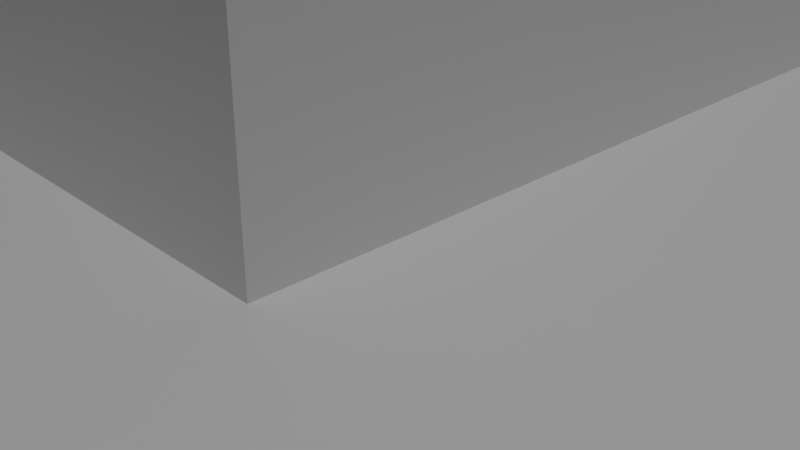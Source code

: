 # Source: 15-challange.blend  (saved by Blender 2.82.7; exported with 4.5.12 LTS)
import bpy
from mathutils import Matrix  # noqa: F401  (used for matrix-valued properties, if any)

bpy.ops.wm.read_factory_settings(use_empty=True)
scene = bpy.context.scene
scene.name = 'Scene'

# ---- collections
col_collection = bpy.data.collections.new('Collection'); scene.collection.children.link(col_collection)

# ---- materials (node trees are filled in below, after node groups)
mat_material = bpy.data.materials.new('Material')
mat_material.alpha_threshold = 0.0
mat_material.use_transparent_shadow = False
mat_material.roughness = 0.5
mat_material.line_color = (0.0, 0.0, 0.0, 1.0)

# ---- material node trees
mat_material.use_nodes = True; mat_material.node_tree.nodes.clear()
_N = mat_material.node_tree.nodes; _L = mat_material.node_tree.links
n0 = _N.new('ShaderNodeOutputMaterial'); n0.name = 'Material Output'; n0.location = (300, 300)
n1 = _N.new('ShaderNodeBsdfPrincipled'); n1.name = 'Principled BSDF'; n1.location = (10, 300)
n1.distribution = 'GGX'
n1.subsurface_method = 'BURLEY'
n1.inputs[3].default_value = 1.45
n1.inputs[27].default_value = (0.0, 0.0, 0.0, 1.0)
n1.inputs[28].default_value = 1.0
_L.new(n1.outputs[0], n0.inputs[0])
n0.is_active_output = True

# ---- world
world_world = bpy.data.worlds.new('World'); scene.world = world_world
world_world.use_nodes = True; world_world.node_tree.nodes.clear()
_N = world_world.node_tree.nodes; _L = world_world.node_tree.links
n0 = _N.new('ShaderNodeOutputWorld'); n0.name = 'World Output'; n0.location = (300, 300)
n1 = _N.new('ShaderNodeBackground'); n1.name = 'Background'; n1.location = (10, 300)
n1.inputs[0].default_value = (0.05088, 0.05088, 0.05088, 1.0)
_L.new(n1.outputs[0], n0.inputs[0])
n0.is_active_output = True
world_world.color = (0.05088, 0.05088, 0.05088)
world_world.use_sun_shadow = False
world_world.sun_shadow_jitter_overblur = 0.0

# ---- cameras
cam_camera = bpy.data.cameras.new('Camera')
cam_camera.clip_end = 100.0
cam_camera.ortho_scale = 7.314
cam_camera.dof.focus_distance = 0.0
cam_camera.dof.aperture_fstop = 128.0

# ---- lights
light_light = bpy.data.lights.new('Light', 'POINT')
light_light.transmission_factor = 0.0
light_light.cutoff_distance = 30.0
light_light.energy = 1000.0
light_light.shadow_buffer_clip_start = 1.001
light_light.shadow_soft_size = 0.1
light_light.shadow_maximum_resolution = 0.006
light_light.use_absolute_resolution = True

# ---- meshes
me_cube = bpy.data.meshes.new('Cube')
me_cube.from_pydata([(0.9, 0.9, 1.0), (1.0, 1.0, 0.0), (0.9, -0.9, 1.0), (1.0, -1.0, 0.0), (-0.9, 0.9, 1.0), (-1.0, 1.0, 0.0), (-0.9, -0.9, 1.0), (-1.0, -1.0, 0.0), (1.0, -1.0, 1.0), (-1.0, -1.0, 1.0), (1.0, 1.0, 1.0), (-1.0, 1.0, 1.0), (0.8, -0.8, 2.0), (-0.8, -0.8, 2.0), (0.8, 0.8, 2.0), (-0.8, 0.8, 2.0), (0.9, -0.9, 2.0), (-0.9, -0.9, 2.0), (0.9, 0.9, 2.0), (-0.9, 0.9, 2.0), (0.7, -0.7, 3.0), (-0.7, -0.7, 3.0), (0.7, 0.7, 3.0), (-0.7, 0.7, 3.0), (0.8, -0.8, 3.0), (-0.8, -0.8, 3.0), (0.8, 0.8, 3.0), (-0.8, 0.8, 3.0), (0.6, -0.6, 4.0), (-0.6, -0.6, 4.0), (0.6, 0.6, 4.0), (-0.6, 0.6, 4.0), (0.7, -0.7, 4.0), (-0.7, -0.7, 4.0), (0.7, 0.7, 4.0), (-0.7, 0.7, 4.0), (0.5, -0.5, 5.0), (-0.5, -0.5, 5.0), (0.5, 0.5, 5.0), (-0.5, 0.5, 5.0), (0.6, -0.6, 5.0), (-0.6, -0.6, 5.0), (0.6, 0.6, 5.0), (-0.6, 0.6, 5.0), (0.4, -0.4, 6.0), (-0.4, -0.4, 6.0), (0.4, 0.4, 6.0), (-0.4, 0.4, 6.0), (0.5, -0.5, 6.0), (-0.5, -0.5, 6.0), (0.5, 0.5, 6.0), (-0.5, 0.5, 6.0), (0.3, -0.3, 7.0), (-0.3, -0.3, 7.0), (0.3, 0.3, 7.0), (-0.3, 0.3, 7.0), (0.4, -0.4, 7.0), (-0.4, -0.4, 7.0), (0.4, 0.4, 7.0), (-0.4, 0.4, 7.0), (0.2, -0.2, 8.0), (-0.2, -0.2, 8.0), (0.2, 0.2, 8.0), (-0.2, 0.2, 8.0), (0.3, -0.3, 8.0), (-0.3, -0.3, 8.0), (0.3, 0.3, 8.0), (-0.3, 0.3, 8.0), (0.2, -0.2, 11.0), (-0.2, -0.2, 11.0), (0.2, 0.2, 11.0), (-0.2, 0.2, 11.0), (-1.0, 0.1, 0.0), (1.0, 0.1, 1.0), (-1.0, 0.1, 1.0), (-0.9, 0.1, 1.0), (0.9, 0.1, 2.0), (-0.9, 0.1, 2.0), (-0.8, 0.1, 2.0), (0.8, 0.1, 3.0), (-0.8, 0.1, 3.0), (0.7, 0.1, 3.0), (-0.7, 0.1, 3.0), (0.7, 0.1, 4.0), (-0.7, 0.1, 4.0), (-0.6, 0.1, 4.0), (0.6, 0.1, 5.0), (-0.6, 0.1, 5.0), (0.5, 0.1, 5.0), (-0.5, 0.1, 5.0), (0.5, 0.1, 6.0), (-0.5, 0.1, 6.0), (-0.4, 0.1, 6.0), (0.4, 0.1, 7.0), (-0.4, 0.1, 7.0), (-0.3, 0.1, 7.0), (0.3, 0.1, 8.0), (-0.3, 0.1, 8.0), (-0.2, 0.1, 8.0), (0.2, 0.1, 11.0), (-0.2, 0.1, 11.0), (-1.0, -0.1, 0.0), (1.0, -0.1, 1.0), (0.9, -0.1, 1.0), (0.9, -0.1, 2.0), (0.8, -0.1, 3.0), (0.7, -0.1, 4.0), (0.6, -0.1, 4.0), (0.6, -0.1, 5.0), (0.5, -0.1, 6.0), (0.4, -0.1, 7.0), (0.3, -0.1, 8.0), (0.2, -0.1, 8.0), (0.2, -0.1, 11.0), (-1.0, -0.1, 1.0), (1.0, -0.1, 0.0), (-0.9, -0.1, 1.0), (-0.9, -0.1, 2.0), (-0.8, -0.1, 2.0), (-0.8, -0.1, 3.0), (-0.7, -0.1, 3.0), (-0.7, -0.1, 4.0), (-0.6, -0.1, 4.0), (-0.6, -0.1, 5.0), (-0.5, -0.1, 5.0), (-0.5, -0.1, 6.0), (-0.4, -0.1, 6.0), (-0.4, -0.1, 7.0), (-0.3, -0.1, 7.0), (-0.3, -0.1, 8.0), (-0.2, -0.1, 8.0), (-0.2, -0.1, 11.0), (-0.2, -0.2, 9.5), (-0.2, 0.2, 9.5), (0.2, -0.2, 9.5), (0.2, 0.2, 9.5), (0.2, 0.1, 9.5), (-0.2, 0.1, 9.5), (0.2, -0.1, 9.5), (-0.2, -0.1, 9.5), (0.0, -0.2, 11.0), (0.2, -0.15, 11.0), (-0.2, 0.15, 11.0), (0.0, 0.2, 11.0), (0.2, 0.15, 11.0), (-0.2, 0.0, 11.0), (0.0, 0.1, 11.37), (0.2, 0.0, 11.0), (-0.2, -0.15, 11.0), (0.0, -0.1, 11.37), (0.08435, 0.1, 9.5), (0.0, 0.15, 11.0), (0.0, -0.15, 11.0), (-0.1, -0.2, 11.0), (0.2, -0.175, 11.0), (-0.2, 0.175, 11.0), (0.1, 0.2, 11.0), (0.2, 0.125, 11.0), (-0.2, 0.05, 11.0), (0.1, 0.1, 11.37), (0.2, -0.05, 11.0), (-0.2, -0.125, 11.0), (0.1, -0.1, 11.37), (0.1, -0.2, 11.0), (0.2, -0.125, 11.0), (-0.2, 0.125, 11.0), (-0.1, 0.2, 11.0), (0.2, 0.175, 11.0), (-0.2, -0.05, 11.0), (-0.1, 0.1, 11.37), (0.2, 0.05, 11.0), (-0.2, -0.175, 11.0), (-0.1, -0.1, 11.37), (0.0, -0.05, 11.37), (0.0, 0.05, 11.37), (0.1, 0.0, 11.37), (-0.1, 0.0, 11.37), (0.0, 0.125, 11.0), (-0.05, 0.0, 11.37), (0.1, 0.15, 11.0), (-0.1, 0.15, 11.0), (0.08435, -0.1, 8.0), (0.0, -0.125, 11.0), (0.1, -0.15, 11.0), (-0.1, -0.15, 11.0), (-0.1, -0.125, 11.0), (0.1, -0.125, 11.0), (0.1, -0.175, 11.0), (-0.1, 0.175, 11.0), (0.1, 0.175, 11.0), (0.1, 0.125, 11.0), (-0.1, 0.05, 11.37), (0.1, 0.05, 11.37), (0.1, -0.05, 11.37), (-0.1, -0.05, 11.37), (-0.1, 0.125, 11.0), (-0.1, -0.175, 11.0), (0.1, -0.2, 11.25), (0.0, -0.2, 11.25), (-0.1, 0.2, 11.25), (0.0, 0.2, 11.25), (0.0, 0.175, 11.25), (0.0, 0.15, 11.25), (-0.1, 0.15, 11.25), (0.0, -0.175, 11.25), (-0.1, -0.15, 11.25), (0.0, -0.15, 11.25), (-0.1, -0.2, 11.25), (0.1, 0.2, 11.25), (0.1, 0.15, 11.25), (0.1, -0.15, 11.25), (0.1, -0.175, 11.25), (-0.1, 0.175, 11.25), (0.1, 0.175, 11.25), (-0.1, -0.175, 11.25), (0.08435, 0.1, 8.0), (0.05, 0.0, 11.37), (-0.1, 0.025, 11.37), (-0.05, 0.05, 11.37), (0.1, 0.025, 11.37), (0.05, 0.05, 11.37), (0.1, -0.025, 11.37), (0.05, -0.05, 11.37), (-0.1, -0.025, 11.37), (-0.05, -0.05, 11.37), (-0.05, -0.025, 11.37), (0.05, -0.025, 11.37), (-0.05, 0.025, 11.37), (0.05, 0.025, 11.37), (0.0, 0.025, 11.01), (0.0, 0.0, 11.01), (-0.05, 0.0, 11.01), (0.0, -0.025, 11.01), (0.0, -0.05, 11.01), (-0.05, 0.05, 11.01), (0.0, 0.05, 11.01), (-0.05, -0.05, 11.01), (0.05, 0.0, 11.01), (0.05, 0.05, 11.01), (0.05, -0.05, 11.01), (-0.05, -0.025, 11.01), (0.05, -0.025, 11.01), (-0.05, 0.025, 11.01), (0.05, 0.025, 11.01), (0.08435, -0.1, 9.5), (0.08435, 0.0, 8.0), (0.08435, 0.1, 8.75), (0.08435, -0.1, 8.75), (0.08435, 0.0, 9.5), (0.08435, -0.05, 8.0), (0.08435, 0.1, 9.125), (0.08435, -0.1, 9.125), (0.08435, -0.05, 9.5), (0.08435, 0.05, 8.0), (0.08435, 0.1, 8.375), (0.08435, -0.1, 8.375), (0.08435, 0.05, 9.5), (0.08435, 0.0, 9.125), (0.08435, -0.05, 8.75), (0.08435, 0.05, 8.75), (0.08435, 0.05, 8.375), (0.08435, -0.05, 8.375), (0.08435, -0.05, 9.125), (0.08435, 0.05, 9.125), (0.003295, 0.05, 8.0), (0.003295, 0.0, 8.0), (0.003295, 0.0, 8.375), (0.003295, 0.0, 8.75), (0.003295, 0.05, 8.75), (0.003295, -0.05, 8.0), (0.003295, 0.0, 9.125), (0.003295, -0.05, 8.75), (0.003295, 0.05, 8.375), (0.003295, -0.05, 8.375), (0.003295, -0.05, 9.125), (0.003295, 0.05, 9.125), (0.6523, -0.885, 9.423), (1.0, 0.1, 0.0), (0.2, 0.1, 8.0), (0.3, 0.1, 7.0), (0.4, 0.1, 6.0), (0.6, 0.1, 4.0), (0.8, 0.1, 2.0), (0.9, 0.1, 1.0), (0.8, -0.1, 2.0), (0.7, -0.1, 3.0), (0.5, -0.1, 5.0), (0.4, -0.1, 6.0), (0.3, -0.1, 7.0), (-1.0, -0.03333, 1.0), (-1.0, 0.03333, 1.0), (-0.9, -0.03333, 1.0), (-0.9, 0.03333, 1.0), (-0.9, -0.03333, 2.0), (-0.9, 0.03333, 2.0), (-0.8, -0.03333, 2.0), (-0.8, 0.03333, 2.0), (-0.8, -0.03333, 3.0), (-0.8, 0.03333, 3.0), (-0.7, -0.03333, 3.0), (-0.7, 0.03333, 3.0), (-0.7, -0.03333, 4.0), (-0.7, 0.03333, 4.0), (-0.6, -0.03333, 4.0), (-0.6, 0.03333, 4.0), (-0.6, -0.03333, 5.0), (-0.6, 0.03333, 5.0), (-0.5, -0.03333, 5.0), (-0.5, 0.03333, 5.0), (-0.5, -0.03333, 6.0), (-0.5, 0.03333, 6.0), (-0.4, -0.03333, 6.0), (-0.4, 0.03333, 6.0), (-0.4, -0.03333, 7.0), (-0.4, 0.03333, 7.0), (-0.3, -0.03333, 7.0), (-0.3, 0.03333, 7.0), (-0.3, -0.03333, 8.0), (-0.3, 0.03333, 8.0), (-0.2, -0.03333, 8.0), (-0.2, 0.03333, 8.0), (-1.0, 0.03333, 0.0), (-1.0, -0.03333, 0.0), (-0.2, -0.03333, 9.5), (-0.2, 0.03333, 9.5), (0.8, 0.0768, 2.0), (0.8, -0.0768, 2.0), (0.4, 0.0768, 6.0), (0.4, -0.0768, 6.0), (0.3, 0.0768, 7.0), (0.3, -0.0768, 7.0), (1.0, -0.0768, 0.0), (1.0, 0.0768, 0.0), (0.2408, 0.0768, 8.0), (0.2408, -0.0768, 8.0), (0.9, 0.0768, 1.0), (0.9, -0.0768, 1.0), (0.7, 0.0768, 3.0), (0.7, -0.0768, 3.0), (0.6, 0.0768, 4.0), (0.6, -0.0768, 4.0), (0.5, 0.0768, 5.0), (0.5, -0.0768, 5.0), (0.95, 0.1, 1.5), (1.05, 0.1, 0.5), (0.85, -0.0768, 2.5), (0.85, -0.1, 2.5), (0.45, -0.0768, 6.5), (0.45, -0.1, 6.5), (0.35, -0.0768, 7.5), (0.35, -0.1, 7.5), (1.05, 0.0768, 0.5), (0.25, -0.0768, 8.5), (0.25, -0.1, 8.5), (0.35, 0.1, 7.5), (0.25, 0.1, 8.5), (0.45, 0.1, 6.5), (0.55, 0.1, 5.5), (0.65, 0.1, 4.5), (0.75, 0.1, 3.5), (0.85, 0.1, 2.5), (0.95, -0.0768, 1.5), (0.95, -0.1, 1.5), (0.75, -0.0768, 3.5), (0.75, -0.1, 3.5), (0.65, -0.0768, 4.5), (0.65, -0.1, 4.5), (0.55, -0.0768, 5.5), (0.55, -0.1, 5.5), (1.05, -0.1, 0.5), (0.85, 0.0768, 2.5), (0.45, 0.0768, 6.5), (0.35, 0.0768, 7.5), (1.05, -0.0768, 0.5), (0.25, 0.0768, 8.5), (0.95, 0.0768, 1.5), (0.75, 0.0768, 3.5), (0.65, 0.0768, 4.5), (0.55, 0.0768, 5.5), (0.08331, -0.0768, 8.002), (0.08331, -0.1, 8.002), (0.08331, 0.1, 8.002), (0.08435, 0.1, 8.375), (0.08331, 0.0768, 8.002), (0.08435, -0.0768, 8.375), (0.08435, -0.1, 8.375), (0.08435, 0.0768, 8.375), (1.05, 0.0768, 0.0), (1.05, 0.1, 0.0), (1.1, 0.0768, 1.592e-05), (1.05, -0.1, 0.0), (1.05, -0.0768, 0.0), (1.1, 0.1, 1.592e-05), (1.1, -0.1, 1.592e-05), (1.1, -0.0768, 1.592e-05), (1.0, -0.0768, 1.49e-08), (1.0, -0.0768, 0.4), (1.0, 0.0768, 1.49e-08), (1.0, 0.0768, 0.4), (1.04, -0.0768, 1.49e-08), (1.04, -0.0768, 0.4), (1.04, 0.0768, 1.49e-08), (1.04, 0.0768, 0.4), (0.9604, -0.0768, 0.4), (0.9604, -0.0768, 0.8), (0.9604, 0.0768, 0.4), (0.9604, 0.0768, 0.8), (1.0, -0.0768, 0.4), (1.0, -0.0768, 0.8), (1.0, 0.0768, 0.4), (1.0, 0.0768, 0.8), (0.9204, -0.0768, 0.8), (0.9204, -0.0768, 1.2), (0.9204, 0.0768, 0.8), (0.9204, 0.0768, 1.2), (0.9604, -0.0768, 0.8), (0.9604, -0.0768, 1.2), (0.9604, 0.0768, 0.8), (0.9604, 0.0768, 1.2), (0.8804, -0.0768, 1.2), (0.8804, -0.0768, 1.6), (0.8804, 0.0768, 1.2), (0.8804, 0.0768, 1.6), (0.9204, -0.0768, 1.2), (0.9204, -0.0768, 1.6), (0.9204, 0.0768, 1.2), (0.9204, 0.0768, 1.6), (0.8404, -0.0768, 1.6), (0.8404, -0.0768, 2.0), (0.8404, 0.0768, 1.6), (0.8404, 0.0768, 2.0), (0.8804, -0.0768, 1.6), (0.8804, -0.0768, 2.0), (0.8804, 0.0768, 1.6), (0.8804, 0.0768, 2.0), (0.8004, -0.0768, 2.0), (0.8004, -0.0768, 2.4), (0.8004, 0.0768, 2.0), (0.8004, 0.0768, 2.4), (0.8404, -0.0768, 2.0), (0.8404, -0.0768, 2.4), (0.8404, 0.0768, 2.0), (0.8404, 0.0768, 2.4), (0.7604, -0.0768, 2.4), (0.7604, -0.0768, 2.8), (0.7604, 0.0768, 2.4), (0.7604, 0.0768, 2.8), (0.8004, -0.0768, 2.4), (0.8004, -0.0768, 2.8), (0.8004, 0.0768, 2.4), (0.8004, 0.0768, 2.8), (0.7204, -0.0768, 2.8), (0.7204, -0.0768, 3.2), (0.7204, 0.0768, 2.8), (0.7204, 0.0768, 3.2), (0.7604, -0.0768, 2.8), (0.7604, -0.0768, 3.2), (0.7604, 0.0768, 2.8), (0.7604, 0.0768, 3.2), (0.6804, -0.0768, 3.2), (0.6804, -0.0768, 3.6), (0.6804, 0.0768, 3.2), (0.6804, 0.0768, 3.6), (0.7204, -0.0768, 3.2), (0.7204, -0.0768, 3.6), (0.7204, 0.0768, 3.2), (0.7204, 0.0768, 3.6), (0.6404, -0.0768, 3.6), (0.6404, -0.0768, 4.0), (0.6404, 0.0768, 3.6), (0.6404, 0.0768, 4.0), (0.6804, -0.0768, 3.6), (0.6804, -0.0768, 4.0), (0.6804, 0.0768, 3.6), (0.6804, 0.0768, 4.0), (0.6004, -0.0768, 4.0), (0.6004, -0.0768, 4.4), (0.6004, 0.0768, 4.0), (0.6004, 0.0768, 4.4), (0.6404, -0.0768, 4.0), (0.6404, -0.0768, 4.4), (0.6404, 0.0768, 4.0), (0.6404, 0.0768, 4.4), (0.5604, -0.0768, 4.4), (0.5604, -0.0768, 4.8), (0.5604, 0.0768, 4.4), (0.5604, 0.0768, 4.8), (0.6004, -0.0768, 4.4), (0.6004, -0.0768, 4.8), (0.6004, 0.0768, 4.4), (0.6004, 0.0768, 4.8), (0.5204, -0.0768, 4.8), (0.5204, -0.0768, 5.2), (0.5204, 0.0768, 4.8), (0.5204, 0.0768, 5.2), (0.5604, -0.0768, 4.8), (0.5604, -0.0768, 5.2), (0.5604, 0.0768, 4.8), (0.5604, 0.0768, 5.2), (0.4804, -0.0768, 5.2), (0.4804, -0.0768, 5.6), (0.4804, 0.0768, 5.2), (0.4804, 0.0768, 5.6), (0.5204, -0.0768, 5.2), (0.5204, -0.0768, 5.6), (0.5204, 0.0768, 5.2), (0.5204, 0.0768, 5.6), (0.4404, -0.0768, 5.6), (0.4404, -0.0768, 6.0), (0.4404, 0.0768, 5.6), (0.4404, 0.0768, 6.0), (0.4804, -0.0768, 5.6), (0.4804, -0.0768, 6.0), (0.4804, 0.0768, 5.6), (0.4804, 0.0768, 6.0), (0.4004, -0.0768, 6.0), (0.4004, -0.0768, 6.4), (0.4004, 0.0768, 6.0), (0.4004, 0.0768, 6.4), (0.4404, -0.0768, 6.0), (0.4404, -0.0768, 6.4), (0.4404, 0.0768, 6.0), (0.4404, 0.0768, 6.4), (0.3604, -0.0768, 6.4), (0.3604, -0.0768, 6.8), (0.3604, 0.0768, 6.4), (0.3604, 0.0768, 6.8), (0.4004, -0.0768, 6.4), (0.4004, -0.0768, 6.8), (0.4004, 0.0768, 6.4), (0.4004, 0.0768, 6.8), (0.3204, -0.0768, 6.8), (0.3204, -0.0768, 7.2), (0.3204, 0.0768, 6.8), (0.3204, 0.0768, 7.2), (0.3604, -0.0768, 6.8), (0.3604, -0.0768, 7.2), (0.3604, 0.0768, 6.8), (0.3604, 0.0768, 7.2), (0.2804, -0.0768, 7.2), (0.2804, -0.0768, 7.6), (0.2804, 0.0768, 7.2), (0.2804, 0.0768, 7.6), (0.3204, -0.0768, 7.2), (0.3204, -0.0768, 7.6), (0.3204, 0.0768, 7.2), (0.3204, 0.0768, 7.6), (0.2404, -0.0768, 7.6), (0.2404, -0.0768, 8.0), (0.2404, 0.0768, 7.6), (0.2404, 0.0768, 8.0), (0.2804, -0.0768, 7.6), (0.2804, -0.0768, 8.0), (0.2804, 0.0768, 7.6), (0.2804, 0.0768, 8.0)], [], [(116, 6, 17, 117), (3, 8, 9, 7), (72, 74, 11, 5), (101, 115, 3, 7), (115, 102, 8, 3), (5, 11, 10, 1), (2, 6, 9, 8), (103, 2, 8, 102), (75, 4, 11, 74), (4, 0, 10, 11), (14, 15, 27, 26), (6, 2, 16, 17), (0, 4, 19, 18), (283, 0, 18, 76), (12, 13, 17, 16), (284, 12, 16, 104), (78, 15, 19, 77), (15, 14, 18, 19), (22, 23, 35, 34), (282, 14, 26, 79), (118, 13, 25, 119), (13, 12, 24, 25), (20, 21, 25, 24), (285, 20, 24, 105), (82, 23, 27, 80), (23, 22, 26, 27), (122, 29, 41, 123), (81, 22, 34, 83), (120, 21, 33, 121), (21, 20, 32, 33), (28, 29, 33, 32), (107, 28, 32, 106), (85, 31, 35, 84), (31, 30, 34, 35), (124, 37, 49, 125), (29, 28, 40, 41), (30, 31, 43, 42), (281, 30, 42, 86), (36, 37, 41, 40), (286, 36, 40, 108), (89, 39, 43, 87), (39, 38, 42, 43), (46, 47, 59, 58), (37, 36, 48, 49), (38, 39, 51, 50), (88, 38, 50, 90), (44, 45, 49, 48), (287, 44, 48, 109), (92, 47, 51, 91), (47, 46, 50, 51), (53, 52, 64, 65), (280, 46, 58, 93), (126, 45, 57, 127), (45, 44, 56, 57), (52, 53, 57, 56), (288, 52, 56, 110), (95, 55, 59, 94), (55, 54, 58, 59), (139, 132, 69, 171, 148, 161, 131), (54, 55, 67, 66), (279, 54, 66, 96), (128, 53, 65, 129), (60, 61, 65, 64), (112, 60, 64, 111), (98, 63, 67, 97), (63, 62, 66, 67), (196, 171, 69, 153), (132, 134, 68, 163, 140, 153, 69), (135, 133, 71, 166, 143, 156, 70), (136, 135, 70, 167, 144, 157, 99), (138, 136, 99, 170, 147, 160, 113), (195, 165, 100, 169), (320, 98, 97, 318), (62, 278, 96, 66), (55, 95, 97, 67), (104, 103, 284), (133, 137, 100, 165, 142, 155, 71), (316, 95, 94, 314), (54, 279, 93, 58), (47, 92, 94, 59), (312, 92, 91, 310), (46, 280, 90, 50), (111, 288, 112), (308, 89, 87, 306), (38, 88, 86, 42), (277, 73, 283), (39, 89, 91, 51), (304, 85, 84, 302), (30, 281, 83, 34), (23, 82, 84, 35), (279, 96, 278), (31, 85, 87, 43), (300, 82, 80, 298), (22, 81, 79, 26), (15, 78, 80, 27), (296, 78, 77, 294), (14, 282, 76, 18), (292, 75, 74, 290), (0, 283, 73, 10), (1, 10, 73, 277), (5, 1, 277, 72), (321, 290, 74, 72), (4, 75, 77, 19), (7, 9, 114, 101), (6, 116, 114, 9), (2, 103, 104, 16), (13, 118, 117, 17), (12, 284, 105, 24), (21, 120, 119, 25), (20, 285, 106, 32), (29, 122, 121, 33), (28, 107, 108, 40), (37, 124, 123, 41), (36, 286, 109, 48), (45, 126, 125, 49), (44, 287, 110, 56), (53, 128, 127, 57), (52, 288, 111, 64), (61, 130, 129, 65), (134, 138, 113, 164, 141, 154, 68), (194, 168, 131, 172), (110, 287, 288), (315, 128, 129, 317), (137, 324, 323, 139, 131, 168, 145, 158, 100), (311, 126, 127, 313), (281, 86, 88), (283, 76, 282), (307, 124, 125, 309), (299, 120, 121, 301), (303, 122, 123, 305), (295, 118, 119, 297), (109, 286, 287), (322, 331, 115, 101), (291, 116, 117, 293), (319, 130, 139, 323), (60, 112, 138, 134), (63, 98, 137, 133), (138, 112, 181, 255, 247, 251, 244), (278, 62, 135, 136), (62, 63, 133, 135), (61, 60, 134, 132), (130, 61, 132, 139), (193, 222, 173, 149, 162), (216, 228, 243, 237), (191, 158, 145, 176, 217), (190, 177, 146, 159), (151, 179, 209, 202), (188, 155, 142, 180), (179, 189, 213, 209), (186, 182, 152, 183), (185, 161, 148, 184), (182, 185, 184, 152), (149, 172, 185, 182), (172, 131, 161, 185), (164, 186, 183, 141), (113, 162, 186, 164), (162, 149, 182, 186), (154, 187, 163, 68), (141, 183, 187, 154), (143, 166, 199, 200), (163, 187, 211, 197), (156, 143, 200, 208), (166, 71, 155, 188), (167, 189, 179, 144), (70, 156, 189, 167), (184, 196, 214, 205), (157, 190, 159, 99), (144, 179, 190, 157), (179, 151, 177, 190), (227, 217, 176, 178), (146, 169, 191, 218, 174), (169, 100, 158, 191), (170, 192, 219, 175, 147), (99, 159, 192, 170), (159, 146, 174, 220, 192), (160, 193, 162, 113), (147, 175, 221, 193, 160), (226, 216, 237, 241), (173, 224, 194, 172, 149), (225, 223, 194, 224), (176, 145, 168, 194, 223), (177, 195, 169, 146), (151, 180, 195, 177), (180, 142, 165, 195), (180, 151, 202, 203), (196, 153, 207, 214), (184, 148, 171, 196), (213, 201, 202, 209), (211, 204, 198, 197), (210, 206, 204, 211), (201, 212, 203, 202), (200, 199, 212, 201), (208, 200, 201, 213), (204, 214, 207, 198), (206, 205, 214, 204), (187, 183, 210, 211), (189, 156, 208, 213), (152, 184, 205, 206), (188, 180, 203, 212), (153, 140, 198, 207), (140, 163, 197, 198), (183, 152, 206, 210), (166, 188, 212, 199), (227, 178, 231, 242), (178, 225, 240, 231), (178, 176, 223, 225), (221, 226, 222, 193), (175, 216, 226, 221), (222, 226, 241, 239), (224, 173, 233, 236), (173, 222, 239, 233), (218, 191, 217, 227), (219, 228, 216, 175), (192, 220, 228, 219), (225, 224, 236, 240), (243, 229, 230, 237), (241, 232, 233, 239), (232, 240, 236, 233), (230, 231, 240, 232), (237, 230, 232, 241), (229, 242, 231, 230), (235, 234, 242, 229), (238, 235, 229, 243), (220, 174, 235, 238), (174, 218, 234, 235), (218, 227, 242, 234), (228, 220, 238, 243), (263, 250, 150, 256), (278, 136, 150, 250, 246, 254, 215), (136, 138, 244, 252, 248, 256, 150), (112, 334, 333, 278, 215, 253, 245, 249, 181), (262, 257, 248, 252), (253, 260, 272, 264), (260, 254, 246, 259), (257, 262, 274, 270), (258, 261, 273, 271), (253, 215, 254, 260), (255, 261, 258, 247), (181, 249, 261, 255), (245, 253, 264, 265), (251, 262, 252, 244), (247, 258, 262, 251), (263, 257, 270, 275), (257, 263, 256, 248), (260, 259, 268, 272), (259, 246, 250, 263), (273, 266, 267, 271), (266, 272, 268, 267), (265, 264, 272, 266), (269, 265, 266, 273), (271, 267, 270, 274), (267, 268, 275, 270), (249, 245, 265, 269), (261, 249, 269, 273), (262, 258, 271, 274), (259, 263, 275, 268), (281, 88, 357, 358), (288, 287, 348, 350), (342, 328, 347, 367), (88, 280, 356, 357), (287, 286, 368, 348), (341, 339, 377, 378), (280, 279, 354, 356), (286, 107, 366, 368), (81, 83, 281), (105, 284, 285), (280, 93, 279), (106, 285, 107), (102, 115, 103), (282, 79, 81), (108, 107, 286), (88, 90, 280), (340, 342, 367, 365), (332, 335, 336, 331), (279, 278, 355, 354), (336, 335, 325, 326), (107, 285, 364, 366), (326, 325, 337, 338), (339, 337, 376, 377), (338, 337, 339, 340), (331, 373, 394, 391), (340, 339, 341, 342), (285, 284, 346, 364), (342, 341, 327, 328), (338, 340, 365, 363), (328, 327, 329, 330), (277, 283, 343, 344), (330, 329, 333, 334), (98, 320, 324, 137), (320, 319, 323, 324), (75, 292, 294, 77), (292, 291, 293, 294), (72, 277, 332, 321), (321, 332, 331, 322), (78, 296, 298, 80), (296, 295, 297, 298), (85, 304, 306, 87), (304, 303, 305, 306), (82, 300, 302, 84), (300, 299, 301, 302), (89, 308, 310, 91), (308, 307, 309, 310), (92, 312, 314, 94), (312, 311, 313, 314), (95, 316, 318, 97), (316, 315, 317, 318), (101, 114, 289, 322), (322, 289, 290, 321), (116, 291, 289, 114), (291, 292, 290, 289), (118, 295, 293, 117), (295, 296, 294, 293), (120, 299, 297, 119), (299, 300, 298, 297), (122, 303, 301, 121), (303, 304, 302, 301), (124, 307, 305, 123), (307, 308, 306, 305), (126, 311, 309, 125), (311, 312, 310, 309), (128, 315, 313, 127), (315, 316, 314, 313), (130, 319, 317, 129), (319, 320, 318, 317), (372, 354, 355, 374), (371, 356, 354, 372), (378, 357, 356, 371), (377, 358, 357, 378), (376, 359, 358, 377), (370, 360, 359, 376), (375, 343, 360, 370), (373, 361, 362, 369), (344, 343, 375, 351), (362, 361, 345, 346), (346, 345, 363, 364), (364, 363, 365, 366), (366, 365, 367, 368), (368, 367, 347, 348), (348, 347, 349, 350), (350, 349, 352, 353), (327, 341, 378, 371), (112, 288, 350, 353), (81, 281, 358, 359), (328, 330, 349, 347), (103, 115, 369, 362), (282, 81, 359, 360), (278, 333, 383, 381), (329, 327, 371, 372), (335, 332, 351, 375), (283, 282, 360, 343), (330, 334, 352, 349), (331, 336, 361, 373), (344, 351, 389, 392), (333, 329, 372, 374), (336, 326, 345, 361), (325, 335, 375, 370), (334, 112, 380, 379), (326, 338, 363, 345), (337, 325, 370, 376), (284, 103, 362, 346), (379, 380, 385, 384), (381, 383, 386, 382), (352, 334, 379, 384), (374, 355, 382, 386), (353, 352, 384, 385), (333, 374, 386, 383), (112, 353, 385, 380), (355, 278, 381, 382), (387, 388, 392, 389), (390, 391, 394, 393), (115, 331, 391, 390), (351, 332, 387, 389), (332, 277, 388, 387), (277, 344, 392, 388), (369, 115, 390, 393), (373, 369, 393, 394), (395, 396, 398, 397), (397, 398, 402, 401), (401, 402, 400, 399), (399, 400, 396, 395), (397, 401, 399, 395), (402, 398, 396, 400), (403, 404, 406, 405), (405, 406, 410, 409), (409, 410, 408, 407), (407, 408, 404, 403), (405, 409, 407, 403), (410, 406, 404, 408), (411, 412, 414, 413), (413, 414, 418, 417), (417, 418, 416, 415), (415, 416, 412, 411), (413, 417, 415, 411), (418, 414, 412, 416), (419, 420, 422, 421), (421, 422, 426, 425), (425, 426, 424, 423), (423, 424, 420, 419), (421, 425, 423, 419), (426, 422, 420, 424), (427, 428, 430, 429), (429, 430, 434, 433), (433, 434, 432, 431), (431, 432, 428, 427), (429, 433, 431, 427), (434, 430, 428, 432), (435, 436, 438, 437), (437, 438, 442, 441), (441, 442, 440, 439), (439, 440, 436, 435), (437, 441, 439, 435), (442, 438, 436, 440), (443, 444, 446, 445), (445, 446, 450, 449), (449, 450, 448, 447), (447, 448, 444, 443), (445, 449, 447, 443), (450, 446, 444, 448), (451, 452, 454, 453), (453, 454, 458, 457), (457, 458, 456, 455), (455, 456, 452, 451), (453, 457, 455, 451), (458, 454, 452, 456), (459, 460, 462, 461), (461, 462, 466, 465), (465, 466, 464, 463), (463, 464, 460, 459), (461, 465, 463, 459), (466, 462, 460, 464), (467, 468, 470, 469), (469, 470, 474, 473), (473, 474, 472, 471), (471, 472, 468, 467), (469, 473, 471, 467), (474, 470, 468, 472), (475, 476, 478, 477), (477, 478, 482, 481), (481, 482, 480, 479), (479, 480, 476, 475), (477, 481, 479, 475), (482, 478, 476, 480), (483, 484, 486, 485), (485, 486, 490, 489), (489, 490, 488, 487), (487, 488, 484, 483), (485, 489, 487, 483), (490, 486, 484, 488), (491, 492, 494, 493), (493, 494, 498, 497), (497, 498, 496, 495), (495, 496, 492, 491), (493, 497, 495, 491), (498, 494, 492, 496), (499, 500, 502, 501), (501, 502, 506, 505), (505, 506, 504, 503), (503, 504, 500, 499), (501, 505, 503, 499), (506, 502, 500, 504), (507, 508, 510, 509), (509, 510, 514, 513), (513, 514, 512, 511), (511, 512, 508, 507), (509, 513, 511, 507), (514, 510, 508, 512), (515, 516, 518, 517), (517, 518, 522, 521), (521, 522, 520, 519), (519, 520, 516, 515), (517, 521, 519, 515), (522, 518, 516, 520), (523, 524, 526, 525), (525, 526, 530, 529), (529, 530, 528, 527), (527, 528, 524, 523), (525, 529, 527, 523), (530, 526, 524, 528), (531, 532, 534, 533), (533, 534, 538, 537), (537, 538, 536, 535), (535, 536, 532, 531), (533, 537, 535, 531), (538, 534, 532, 536), (539, 540, 542, 541), (541, 542, 546, 545), (545, 546, 544, 543), (543, 544, 540, 539), (541, 545, 543, 539), (546, 542, 540, 544), (547, 548, 550, 549), (549, 550, 554, 553), (553, 554, 552, 551), (551, 552, 548, 547), (549, 553, 551, 547), (554, 550, 548, 552)])
_uv = me_cube.uv_layers.new(name='UVMap')
_uv.uv.foreach_set('vector', [0.6125, 0.125, 0.6125, 0.2375, 0.6125, 0.2375, 0.6125, 0.125, 0.5, 0.25, 0.625, 0.25, 0.625, 0.5, 0.5, 0.5, 0.5, 0.625, 0.625, 0.625, 0.625, 0.75, 0.5, 0.75, 0.375, 0.875, 0.625, 0.875, 0.625, 1.0, 0.375, 1.0, 0.25, 0.625, 0.375, 0.625, 0.375, 0.75, 0.25, 0.75, 0.75, 0.5, 0.875, 0.5, 0.875, 0.75, 0.75, 0.75, 0.3875, 0.2375, 0.6125, 0.2375, 0.625, 0.25, 0.375, 0.25, 0.3875, 0.125, 0.3875, 0.2375, 0.375, 0.25, 0.375, 0.125, 0.6125, 0.125, 0.6125, 0.0125, 0.625, 0.0, 0.625, 0.125, 0.6125, 0.0125, 0.3875, 0.0125, 0.375, 0.0, 0.625, 0.0, 0.4, 0.025, 0.6, 0.025, 0.6, 0.025, 0.4, 0.025, 0.6125, 0.2375, 0.3875, 0.2375, 0.3875, 0.2375, 0.6125, 0.2375, 0.3875, 0.0125, 0.6125, 0.0125, 0.6125, 0.0125, 0.3875, 0.0125, 0.3875, 0.125, 0.3875, 0.0125, 0.3875, 0.0125, 0.3875, 0.125, 0.4, 0.225, 0.6, 0.225, 0.6125, 0.2375, 0.3875, 0.2375, 0.4, 0.125, 0.4, 0.225, 0.3875, 0.2375, 0.3875, 0.125, 0.6, 0.125, 0.6, 0.025, 0.6125, 0.0125, 0.6125, 0.125, 0.6, 0.025, 0.4, 0.025, 0.3875, 0.0125, 0.6125, 0.0125, 0.4125, 0.0375, 0.5875, 0.0375, 0.5875, 0.0375, 0.4125, 0.0375, 0.4, 0.125, 0.4, 0.025, 0.4, 0.025, 0.4, 0.125, 0.6, 0.125, 0.6, 0.225, 0.6, 0.225, 0.6, 0.125, 0.6, 0.225, 0.4, 0.225, 0.4, 0.225, 0.6, 0.225, 0.4125, 0.2125, 0.5875, 0.2125, 0.6, 0.225, 0.4, 0.225, 0.4125, 0.125, 0.4125, 0.2125, 0.4, 0.225, 0.4, 0.125, 0.5875, 0.125, 0.5875, 0.0375, 0.6, 0.025, 0.6, 0.125, 0.5875, 0.0375, 0.4125, 0.0375, 0.4, 0.025, 0.6, 0.025, 0.575, 0.125, 0.575, 0.2, 0.575, 0.2, 0.575, 0.125, 0.4125, 0.125, 0.4125, 0.0375, 0.4125, 0.0375, 0.4125, 0.125, 0.5875, 0.125, 0.5875, 0.2125, 0.5875, 0.2125, 0.5875, 0.125, 0.5875, 0.2125, 0.4125, 0.2125, 0.4125, 0.2125, 0.5875, 0.2125, 0.425, 0.2, 0.575, 0.2, 0.5875, 0.2125, 0.4125, 0.2125, 0.425, 0.125, 0.425, 0.2, 0.4125, 0.2125, 0.4125, 0.125, 0.575, 0.125, 0.575, 0.05, 0.5875, 0.0375, 0.5875, 0.125, 0.575, 0.05, 0.425, 0.05, 0.4125, 0.0375, 0.5875, 0.0375, 0.5625, 0.125, 0.5625, 0.1875, 0.5625, 0.1875, 0.5625, 0.125, 0.575, 0.2, 0.425, 0.2, 0.425, 0.2, 0.575, 0.2, 0.425, 0.05, 0.575, 0.05, 0.575, 0.05, 0.425, 0.05, 0.425, 0.125, 0.425, 0.05, 0.425, 0.05, 0.425, 0.125, 0.4375, 0.1875, 0.5625, 0.1875, 0.575, 0.2, 0.425, 0.2, 0.4375, 0.125, 0.4375, 0.1875, 0.425, 0.2, 0.425, 0.125, 0.5625, 0.125, 0.5625, 0.0625, 0.575, 0.05, 0.575, 0.125, 0.5625, 0.0625, 0.4375, 0.0625, 0.425, 0.05, 0.575, 0.05, 0.45, 0.075, 0.55, 0.075, 0.55, 0.075, 0.45, 0.075, 0.5625, 0.1875, 0.4375, 0.1875, 0.4375, 0.1875, 0.5625, 0.1875, 0.4375, 0.0625, 0.5625, 0.0625, 0.5625, 0.0625, 0.4375, 0.0625, 0.4375, 0.125, 0.4375, 0.0625, 0.4375, 0.0625, 0.4375, 0.125, 0.45, 0.175, 0.55, 0.175, 0.5625, 0.1875, 0.4375, 0.1875, 0.45, 0.125, 0.45, 0.175, 0.4375, 0.1875, 0.4375, 0.125, 0.55, 0.125, 0.55, 0.075, 0.5625, 0.0625, 0.5625, 0.125, 0.55, 0.075, 0.45, 0.075, 0.4375, 0.0625, 0.5625, 0.0625, 0.5375, 0.1625, 0.4625, 0.1625, 0.4625, 0.1625, 0.5375, 0.1625, 0.45, 0.125, 0.45, 0.075, 0.45, 0.075, 0.45, 0.125, 0.55, 0.125, 0.55, 0.175, 0.55, 0.175, 0.55, 0.125, 0.55, 0.175, 0.45, 0.175, 0.45, 0.175, 0.55, 0.175, 0.4625, 0.1625, 0.5375, 0.1625, 0.55, 0.175, 0.45, 0.175, 0.4625, 0.125, 0.4625, 0.1625, 0.45, 0.175, 0.45, 0.125, 0.5375, 0.125, 0.5375, 0.0875, 0.55, 0.075, 0.55, 0.125, 0.5375, 0.0875, 0.4625, 0.0875, 0.45, 0.075, 0.55, 0.075, 0.525, 0.125, 0.525, 0.15, 0.525, 0.15, 0.525, 0.1437, 0.525, 0.1375, 0.525, 0.1312, 0.525, 0.125, 0.4625, 0.0875, 0.5375, 0.0875, 0.5375, 0.0875, 0.4625, 0.0875, 0.4625, 0.125, 0.4625, 0.0875, 0.4625, 0.0875, 0.4625, 0.125, 0.5375, 0.125, 0.5375, 0.1625, 0.5375, 0.1625, 0.5375, 0.125, 0.475, 0.15, 0.525, 0.15, 0.5375, 0.1625, 0.4625, 0.1625, 0.475, 0.125, 0.475, 0.15, 0.4625, 0.1625, 0.4625, 0.125, 0.525, 0.125, 0.525, 0.1, 0.5375, 0.0875, 0.5375, 0.125, 0.525, 0.1, 0.475, 0.1, 0.4625, 0.0875, 0.5375, 0.0875, 0.5125, 0.1437, 0.525, 0.1437, 0.525, 0.15, 0.5125, 0.15, 0.525, 0.15, 0.475, 0.15, 0.475, 0.15, 0.4875, 0.15, 0.5, 0.15, 0.5125, 0.15, 0.525, 0.15, 0.475, 0.1, 0.525, 0.1, 0.525, 0.1, 0.5125, 0.1, 0.5, 0.1, 0.4875, 0.1, 0.475, 0.1, 0.475, 0.125, 0.475, 0.1, 0.475, 0.1, 0.475, 0.1063, 0.475, 0.1125, 0.475, 0.1188, 0.475, 0.125, 0.475, 0.125, 0.475, 0.125, 0.475, 0.125, 0.475, 0.125, 0.475, 0.125, 0.475, 0.125, 0.475, 0.125, 0.5125, 0.1188, 0.525, 0.1188, 0.525, 0.125, 0.5125, 0.125, 0.525, 0.125, 0.525, 0.125, 0.5375, 0.125, 0.5375, 0.125, 0.475, 0.1, 0.475, 0.125, 0.4625, 0.125, 0.4625, 0.0875, 0.5375, 0.0875, 0.5375, 0.125, 0.5375, 0.125, 0.5375, 0.0875, 0.3875, 0.125, 0.3875, 0.125, 0.3875, 0.125, 0.525, 0.1, 0.525, 0.125, 0.525, 0.125, 0.525, 0.1188, 0.525, 0.1125, 0.525, 0.1063, 0.525, 0.1, 0.5375, 0.125, 0.5375, 0.125, 0.55, 0.125, 0.55, 0.125, 0.4625, 0.0875, 0.4625, 0.125, 0.45, 0.125, 0.45, 0.075, 0.55, 0.075, 0.55, 0.125, 0.55, 0.125, 0.55, 0.075, 0.55, 0.125, 0.55, 0.125, 0.5625, 0.125, 0.5625, 0.125, 0.45, 0.075, 0.45, 0.125, 0.4375, 0.125, 0.4375, 0.0625, 0.4625, 0.125, 0.4625, 0.125, 0.4625, 0.125, 0.5625, 0.125, 0.5625, 0.125, 0.575, 0.125, 0.575, 0.125, 0.4375, 0.0625, 0.4375, 0.125, 0.425, 0.125, 0.425, 0.05, 0.25, 0.625, 0.375, 0.625, 0.375, 0.625, 0.5625, 0.0625, 0.5625, 0.125, 0.5625, 0.125, 0.5625, 0.0625, 0.575, 0.125, 0.575, 0.125, 0.5875, 0.125, 0.5875, 0.125, 0.425, 0.05, 0.425, 0.125, 0.4125, 0.125, 0.4125, 0.0375, 0.5875, 0.0375, 0.5875, 0.125, 0.5875, 0.125, 0.5875, 0.0375, 0.4625, 0.125, 0.4625, 0.125, 0.4625, 0.125, 0.575, 0.05, 0.575, 0.125, 0.575, 0.125, 0.575, 0.05, 0.5875, 0.125, 0.5875, 0.125, 0.6, 0.125, 0.6, 0.125, 0.4125, 0.0375, 0.4125, 0.125, 0.4, 0.125, 0.4, 0.025, 0.6, 0.025, 0.6, 0.125, 0.6, 0.125, 0.6, 0.025, 0.6, 0.125, 0.6, 0.125, 0.6125, 0.125, 0.6125, 0.125, 0.4, 0.025, 0.4, 0.125, 0.3875, 0.125, 0.3875, 0.0125, 0.6125, 0.125, 0.6125, 0.125, 0.625, 0.125, 0.625, 0.125, 0.3875, 0.0125, 0.3875, 0.125, 0.375, 0.125, 0.375, 0.0, 0.25, 0.5, 0.375, 0.5, 0.375, 0.625, 0.25, 0.625, 0.5, 0.75, 0.75, 0.75, 0.625, 0.875, 0.375, 0.875, 0.5, 0.625, 0.625, 0.625, 0.625, 0.625, 0.5, 0.625, 0.6125, 0.0125, 0.6125, 0.125, 0.6125, 0.125, 0.6125, 0.0125, 0.5, 0.5, 0.625, 0.5, 0.625, 0.625, 0.5, 0.625, 0.6125, 0.2375, 0.6125, 0.125, 0.625, 0.125, 0.625, 0.25, 0.3875, 0.2375, 0.3875, 0.125, 0.3875, 0.125, 0.3875, 0.2375, 0.6, 0.225, 0.6, 0.125, 0.6125, 0.125, 0.6125, 0.2375, 0.4, 0.225, 0.4, 0.125, 0.4, 0.125, 0.4, 0.225, 0.5875, 0.2125, 0.5875, 0.125, 0.6, 0.125, 0.6, 0.225, 0.4125, 0.2125, 0.4125, 0.125, 0.4125, 0.125, 0.4125, 0.2125, 0.575, 0.2, 0.575, 0.125, 0.5875, 0.125, 0.5875, 0.2125, 0.425, 0.2, 0.425, 0.125, 0.425, 0.125, 0.425, 0.2, 0.5625, 0.1875, 0.5625, 0.125, 0.575, 0.125, 0.575, 0.2, 0.4375, 0.1875, 0.4375, 0.125, 0.4375, 0.125, 0.4375, 0.1875, 0.55, 0.175, 0.55, 0.125, 0.5625, 0.125, 0.5625, 0.1875, 0.45, 0.175, 0.45, 0.125, 0.45, 0.125, 0.45, 0.175, 0.5375, 0.1625, 0.5375, 0.125, 0.55, 0.125, 0.55, 0.175, 0.4625, 0.1625, 0.4625, 0.125, 0.4625, 0.125, 0.4625, 0.1625, 0.525, 0.15, 0.525, 0.125, 0.5375, 0.125, 0.5375, 0.1625, 0.475, 0.15, 0.475, 0.125, 0.475, 0.125, 0.475, 0.1312, 0.475, 0.1375, 0.475, 0.1437, 0.475, 0.15, 0.5125, 0.125, 0.525, 0.125, 0.525, 0.125, 0.5125, 0.125, 0.45, 0.125, 0.45, 0.125, 0.45, 0.125, 0.5375, 0.125, 0.5375, 0.125, 0.5375, 0.125, 0.5375, 0.125, 0.525, 0.125, 0.525, 0.125, 0.525, 0.125, 0.525, 0.125, 0.525, 0.125, 0.525, 0.125, 0.525, 0.125, 0.525, 0.125, 0.525, 0.125, 0.55, 0.125, 0.55, 0.125, 0.55, 0.125, 0.55, 0.125, 0.425, 0.125, 0.425, 0.125, 0.425, 0.125, 0.3875, 0.125, 0.3875, 0.125, 0.3875, 0.125, 0.5625, 0.125, 0.5625, 0.125, 0.5625, 0.125, 0.5625, 0.125, 0.5875, 0.125, 0.5875, 0.125, 0.5875, 0.125, 0.5875, 0.125, 0.575, 0.125, 0.575, 0.125, 0.575, 0.125, 0.575, 0.125, 0.6, 0.125, 0.6, 0.125, 0.6, 0.125, 0.6, 0.125, 0.4375, 0.125, 0.4375, 0.125, 0.4375, 0.125, 0.375, 0.875, 0.625, 0.875, 0.625, 0.875, 0.375, 0.875, 0.6125, 0.125, 0.6125, 0.125, 0.6125, 0.125, 0.6125, 0.125, 0.525, 0.125, 0.525, 0.125, 0.525, 0.125, 0.525, 0.125, 0.475, 0.15, 0.475, 0.125, 0.475, 0.125, 0.475, 0.15, 0.525, 0.1, 0.525, 0.125, 0.525, 0.125, 0.525, 0.1, 0.475, 0.125, 0.475, 0.125, 0.475, 0.125, 0.475, 0.125, 0.475, 0.125, 0.475, 0.125, 0.475, 0.125, 0.475, 0.125, 0.475, 0.1, 0.475, 0.1, 0.475, 0.125, 0.475, 0.1, 0.525, 0.1, 0.525, 0.1, 0.475, 0.1, 0.525, 0.15, 0.475, 0.15, 0.475, 0.15, 0.525, 0.15, 0.525, 0.125, 0.525, 0.15, 0.525, 0.15, 0.525, 0.125, 0.4875, 0.125, 0.4937, 0.125, 0.5, 0.125, 0.5, 0.125, 0.4875, 0.125, 0.4937, 0.125, 0.4937, 0.125, 0.4937, 0.125, 0.4937, 0.125, 0.5125, 0.125, 0.525, 0.125, 0.525, 0.125, 0.5125, 0.125, 0.5125, 0.125, 0.4875, 0.1188, 0.5, 0.1188, 0.5, 0.125, 0.4875, 0.125, 0.5, 0.1125, 0.4875, 0.1125, 0.4875, 0.1125, 0.5, 0.1125, 0.5125, 0.1063, 0.525, 0.1063, 0.525, 0.1125, 0.5125, 0.1125, 0.4875, 0.1125, 0.4875, 0.1063, 0.4875, 0.1063, 0.4875, 0.1125, 0.4875, 0.1312, 0.5, 0.1312, 0.5, 0.1375, 0.4875, 0.1375, 0.5125, 0.1312, 0.525, 0.1312, 0.525, 0.1375, 0.5125, 0.1375, 0.5, 0.1312, 0.5125, 0.1312, 0.5125, 0.1375, 0.5, 0.1375, 0.5, 0.125, 0.5125, 0.125, 0.5125, 0.1312, 0.5, 0.1312, 0.5125, 0.125, 0.525, 0.125, 0.525, 0.1312, 0.5125, 0.1312, 0.475, 0.1312, 0.4875, 0.1312, 0.4875, 0.1375, 0.475, 0.1375, 0.475, 0.125, 0.4875, 0.125, 0.4875, 0.1312, 0.475, 0.1312, 0.4875, 0.125, 0.5, 0.125, 0.5, 0.1312, 0.4875, 0.1312, 0.475, 0.1437, 0.4875, 0.1437, 0.4875, 0.15, 0.475, 0.15, 0.475, 0.1375, 0.4875, 0.1375, 0.4875, 0.1437, 0.475, 0.1437, 0.5, 0.1, 0.5125, 0.1, 0.5125, 0.1, 0.5, 0.1, 0.4875, 0.15, 0.4875, 0.1437, 0.4875, 0.1437, 0.4875, 0.15, 0.4875, 0.1, 0.5, 0.1, 0.5, 0.1, 0.4875, 0.1, 0.5125, 0.1, 0.525, 0.1, 0.525, 0.1063, 0.5125, 0.1063, 0.475, 0.1063, 0.4875, 0.1063, 0.4875, 0.1125, 0.475, 0.1125, 0.475, 0.1, 0.4875, 0.1, 0.4875, 0.1063, 0.475, 0.1063, 0.5125, 0.1375, 0.5125, 0.1437, 0.5125, 0.1437, 0.5125, 0.1375, 0.475, 0.1188, 0.4875, 0.1188, 0.4875, 0.125, 0.475, 0.125, 0.475, 0.1125, 0.4875, 0.1125, 0.4875, 0.1188, 0.475, 0.1188, 0.4875, 0.1125, 0.5, 0.1125, 0.5, 0.1188, 0.4875, 0.1188, 0.5063, 0.125, 0.5125, 0.125, 0.5125, 0.125, 0.5063, 0.125, 0.5, 0.125, 0.5125, 0.125, 0.5125, 0.125, 0.5063, 0.125, 0.5, 0.125, 0.5125, 0.125, 0.525, 0.125, 0.525, 0.125, 0.5125, 0.125, 0.475, 0.125, 0.4875, 0.125, 0.4875, 0.125, 0.4875, 0.125, 0.475, 0.125, 0.475, 0.125, 0.4875, 0.125, 0.4875, 0.125, 0.475, 0.125, 0.4875, 0.125, 0.5, 0.125, 0.5, 0.125, 0.4937, 0.125, 0.4875, 0.125, 0.475, 0.125, 0.4875, 0.125, 0.4875, 0.125, 0.475, 0.125, 0.475, 0.125, 0.4875, 0.125, 0.4875, 0.125, 0.4875, 0.125, 0.475, 0.125, 0.4937, 0.125, 0.4937, 0.125, 0.4937, 0.125, 0.4937, 0.125, 0.5, 0.125, 0.5063, 0.125, 0.5125, 0.125, 0.5125, 0.125, 0.5, 0.125, 0.5063, 0.125, 0.5125, 0.125, 0.5125, 0.125, 0.5063, 0.125, 0.5125, 0.125, 0.525, 0.125, 0.525, 0.125, 0.5125, 0.125, 0.5125, 0.125, 0.5, 0.1188, 0.5125, 0.1188, 0.5125, 0.125, 0.5, 0.125, 0.5, 0.1125, 0.5125, 0.1125, 0.5125, 0.1188, 0.5, 0.1188, 0.5125, 0.1125, 0.525, 0.1125, 0.525, 0.1188, 0.5125, 0.1188, 0.5125, 0.1125, 0.5, 0.1125, 0.5, 0.1125, 0.5125, 0.1125, 0.5125, 0.1437, 0.5125, 0.15, 0.5125, 0.15, 0.5125, 0.1437, 0.5125, 0.1375, 0.525, 0.1375, 0.525, 0.1437, 0.5125, 0.1437, 0.4875, 0.1063, 0.5, 0.1063, 0.5, 0.1125, 0.4875, 0.1125, 0.4875, 0.1437, 0.5, 0.1437, 0.5, 0.15, 0.4875, 0.15, 0.4875, 0.1375, 0.5, 0.1375, 0.5, 0.1437, 0.4875, 0.1437, 0.5, 0.1063, 0.5125, 0.1063, 0.5125, 0.1125, 0.5, 0.1125, 0.5, 0.1, 0.5125, 0.1, 0.5125, 0.1063, 0.5, 0.1063, 0.4875, 0.1, 0.5, 0.1, 0.5, 0.1063, 0.4875, 0.1063, 0.5, 0.1437, 0.5125, 0.1437, 0.5125, 0.15, 0.5, 0.15, 0.5, 0.1375, 0.5125, 0.1375, 0.5125, 0.1437, 0.5, 0.1437, 0.4875, 0.1437, 0.4875, 0.1375, 0.4875, 0.1375, 0.4875, 0.1437, 0.4875, 0.1063, 0.4875, 0.1, 0.4875, 0.1, 0.4875, 0.1063, 0.5, 0.1375, 0.5125, 0.1375, 0.5125, 0.1375, 0.5, 0.1375, 0.5125, 0.1063, 0.5125, 0.1125, 0.5125, 0.1125, 0.5125, 0.1063, 0.5125, 0.15, 0.5, 0.15, 0.5, 0.15, 0.5125, 0.15, 0.5, 0.15, 0.4875, 0.15, 0.4875, 0.15, 0.5, 0.15, 0.4875, 0.1375, 0.5, 0.1375, 0.5, 0.1375, 0.4875, 0.1375, 0.5125, 0.1, 0.5125, 0.1063, 0.5125, 0.1063, 0.5125, 0.1, 0.5063, 0.125, 0.5063, 0.125, 0.5063, 0.125, 0.5063, 0.125, 0.5063, 0.125, 0.5063, 0.125, 0.5063, 0.125, 0.5063, 0.125, 0.5063, 0.125, 0.5125, 0.125, 0.5125, 0.125, 0.5063, 0.125, 0.4875, 0.125, 0.4937, 0.125, 0.4937, 0.125, 0.4875, 0.125, 0.4875, 0.125, 0.4937, 0.125, 0.4937, 0.125, 0.4875, 0.125, 0.4937, 0.125, 0.4937, 0.125, 0.4937, 0.125, 0.4937, 0.125, 0.5063, 0.125, 0.5, 0.125, 0.5, 0.125, 0.5063, 0.125, 0.5, 0.125, 0.4937, 0.125, 0.4937, 0.125, 0.5, 0.125, 0.5063, 0.125, 0.5125, 0.125, 0.5125, 0.125, 0.5063, 0.125, 0.4875, 0.125, 0.4937, 0.125, 0.4937, 0.125, 0.4875, 0.125, 0.4875, 0.125, 0.4937, 0.125, 0.4937, 0.125, 0.4875, 0.125, 0.5063, 0.125, 0.5063, 0.125, 0.5063, 0.125, 0.5063, 0.125, 0.4937, 0.125, 0.5, 0.125, 0.5, 0.125, 0.4937, 0.125, 0.4937, 0.125, 0.5, 0.125, 0.5, 0.125, 0.4937, 0.125, 0.5, 0.125, 0.5063, 0.125, 0.5063, 0.125, 0.5, 0.125, 0.5, 0.125, 0.5063, 0.125, 0.5063, 0.125, 0.5, 0.125, 0.4937, 0.125, 0.5, 0.125, 0.5, 0.125, 0.4937, 0.125, 0.5, 0.125, 0.5063, 0.125, 0.5063, 0.125, 0.5, 0.125, 0.5, 0.125, 0.5063, 0.125, 0.5063, 0.125, 0.5, 0.125, 0.4937, 0.125, 0.5, 0.125, 0.5, 0.125, 0.4937, 0.125, 0.4937, 0.125, 0.5, 0.125, 0.5, 0.125, 0.4937, 0.125, 0.5, 0.125, 0.5063, 0.125, 0.5063, 0.125, 0.5, 0.125, 0.5063, 0.125, 0.5063, 0.125, 0.5063, 0.125, 0.5063, 0.125, 0.4937, 0.125, 0.4937, 0.125, 0.4937, 0.125, 0.4937, 0.125, 0.475, 0.125, 0.475, 0.125, 0.475, 0.125, 0.475, 0.125, 0.475, 0.125, 0.475, 0.125, 0.475, 0.125, 0.475, 0.125, 0.475, 0.125, 0.475, 0.125, 0.475, 0.125, 0.475, 0.125, 0.475, 0.125, 0.475, 0.125, 0.475, 0.125, 0.475, 0.125, 0.475, 0.125, 0.475, 0.125, 0.475, 0.125, 0.475, 0.125, 0.475, 0.125, 0.475, 0.125, 0.475, 0.125, 0.475, 0.125, 0.475, 0.125, 0.475, 0.125, 0.475, 0.125, 0.475, 0.125, 0.475, 0.125, 0.475, 0.125, 0.475, 0.125, 0.475, 0.125, 0.475, 0.125, 0.475, 0.125, 0.475, 0.125, 0.475, 0.125, 0.475, 0.125, 0.475, 0.125, 0.475, 0.125, 0.475, 0.125, 0.475, 0.125, 0.475, 0.125, 0.475, 0.125, 0.475, 0.125, 0.475, 0.125, 0.475, 0.125, 0.475, 0.125, 0.475, 0.125, 0.475, 0.125, 0.475, 0.125, 0.475, 0.125, 0.475, 0.125, 0.475, 0.125, 0.475, 0.125, 0.475, 0.125, 0.475, 0.125, 0.475, 0.125, 0.475, 0.125, 0.475, 0.125, 0.475, 0.125, 0.475, 0.125, 0.475, 0.125, 0.475, 0.125, 0.475, 0.125, 0.475, 0.125, 0.475, 0.125, 0.475, 0.125, 0.475, 0.125, 0.475, 0.125, 0.475, 0.125, 0.475, 0.125, 0.475, 0.125, 0.475, 0.125, 0.475, 0.125, 0.475, 0.125, 0.475, 0.125, 0.475, 0.125, 0.475, 0.125, 0.475, 0.125, 0.475, 0.125, 0.475, 0.125, 0.475, 0.125, 0.475, 0.125, 0.475, 0.125, 0.475, 0.125, 0.475, 0.125, 0.475, 0.125, 0.475, 0.125, 0.475, 0.125, 0.475, 0.125, 0.475, 0.125, 0.475, 0.125, 0.475, 0.125, 0.475, 0.125, 0.475, 0.125, 0.475, 0.125, 0.475, 0.125, 0.475, 0.125, 0.475, 0.125, 0.475, 0.125, 0.475, 0.125, 0.475, 0.125, 0.475, 0.125, 0.475, 0.125, 0.475, 0.125, 0.475, 0.125, 0.475, 0.125, 0.475, 0.125, 0.475, 0.125, 0.475, 0.125, 0.475, 0.125, 0.475, 0.125, 0.475, 0.125, 0.475, 0.125, 0.475, 0.125, 0.475, 0.125, 0.475, 0.125, 0.475, 0.125, 0.475, 0.125, 0.475, 0.125, 0.475, 0.125, 0.475, 0.125, 0.475, 0.125, 0.475, 0.125, 0.475, 0.125, 0.475, 0.125, 0.475, 0.125, 0.425, 0.125, 0.425, 0.125, 0.425, 0.125, 0.425, 0.125, 0.45, 0.125, 0.45, 0.125, 0.45, 0.125, 0.45, 0.125, 0.4375, 0.125, 0.4375, 0.125, 0.4375, 0.125, 0.4375, 0.125, 0.4375, 0.125, 0.4375, 0.125, 0.4375, 0.125, 0.4375, 0.125, 0.4375, 0.125, 0.4375, 0.125, 0.4375, 0.125, 0.4375, 0.125, 0.425, 0.125, 0.425, 0.125, 0.425, 0.125, 0.425, 0.125, 0.45, 0.125, 0.45, 0.125, 0.45, 0.125, 0.45, 0.125, 0.425, 0.125, 0.425, 0.125, 0.425, 0.125, 0.425, 0.125, 0.4125, 0.125, 0.4125, 0.125, 0.4125, 0.125, 0.4, 0.125, 0.4, 0.125, 0.4, 0.125, 0.45, 0.125, 0.45, 0.125, 0.45, 0.125, 0.4125, 0.125, 0.4125, 0.125, 0.4125, 0.125, 0.375, 0.625, 0.25, 0.625, 0.375, 0.625, 0.4, 0.125, 0.4, 0.125, 0.4, 0.125, 0.425, 0.125, 0.425, 0.125, 0.425, 0.125, 0.4375, 0.125, 0.4375, 0.125, 0.4375, 0.125, 0.425, 0.125, 0.425, 0.125, 0.425, 0.125, 0.425, 0.125, 0.25, 0.625, 0.375, 0.625, 0.375, 0.625, 0.25, 0.625, 0.4625, 0.125, 0.4625, 0.125, 0.4625, 0.125, 0.4625, 0.125, 0.3875, 0.125, 0.3875, 0.125, 0.3875, 0.125, 0.3875, 0.125, 0.4125, 0.125, 0.4125, 0.125, 0.4125, 0.125, 0.4125, 0.125, 0.4, 0.125, 0.4, 0.125, 0.4, 0.125, 0.4, 0.125, 0.4125, 0.125, 0.4125, 0.125, 0.4125, 0.125, 0.4125, 0.125, 0.4125, 0.125, 0.4125, 0.125, 0.4125, 0.125, 0.4125, 0.125, 0.25, 0.625, 0.25, 0.625, 0.25, 0.625, 0.25, 0.625, 0.425, 0.125, 0.425, 0.125, 0.425, 0.125, 0.425, 0.125, 0.4, 0.125, 0.4, 0.125, 0.4, 0.125, 0.4, 0.125, 0.4375, 0.125, 0.4375, 0.125, 0.4375, 0.125, 0.4375, 0.125, 0.4125, 0.125, 0.4125, 0.125, 0.4125, 0.125, 0.4125, 0.125, 0.45, 0.125, 0.45, 0.125, 0.45, 0.125, 0.45, 0.125, 0.25, 0.625, 0.375, 0.625, 0.375, 0.625, 0.25, 0.625, 0.4625, 0.125, 0.4625, 0.125, 0.4625, 0.125, 0.4625, 0.125, 0.525, 0.125, 0.525, 0.125, 0.525, 0.125, 0.525, 0.125, 0.525, 0.125, 0.525, 0.125, 0.525, 0.125, 0.525, 0.125, 0.6125, 0.125, 0.6125, 0.125, 0.6125, 0.125, 0.6125, 0.125, 0.6125, 0.125, 0.6125, 0.125, 0.6125, 0.125, 0.6125, 0.125, 0.375, 0.875, 0.625, 0.875, 0.625, 0.875, 0.375, 0.875, 0.375, 0.875, 0.625, 0.875, 0.625, 0.875, 0.375, 0.875, 0.6, 0.125, 0.6, 0.125, 0.6, 0.125, 0.6, 0.125, 0.6, 0.125, 0.6, 0.125, 0.6, 0.125, 0.6, 0.125, 0.575, 0.125, 0.575, 0.125, 0.575, 0.125, 0.575, 0.125, 0.575, 0.125, 0.575, 0.125, 0.575, 0.125, 0.575, 0.125, 0.5875, 0.125, 0.5875, 0.125, 0.5875, 0.125, 0.5875, 0.125, 0.5875, 0.125, 0.5875, 0.125, 0.5875, 0.125, 0.5875, 0.125, 0.5625, 0.125, 0.5625, 0.125, 0.5625, 0.125, 0.5625, 0.125, 0.5625, 0.125, 0.5625, 0.125, 0.5625, 0.125, 0.5625, 0.125, 0.55, 0.125, 0.55, 0.125, 0.55, 0.125, 0.55, 0.125, 0.55, 0.125, 0.55, 0.125, 0.55, 0.125, 0.55, 0.125, 0.5375, 0.125, 0.5375, 0.125, 0.5375, 0.125, 0.5375, 0.125, 0.5375, 0.125, 0.5375, 0.125, 0.5375, 0.125, 0.5375, 0.125, 0.5, 0.625, 0.625, 0.625, 0.625, 0.625, 0.5, 0.625, 0.5, 0.625, 0.625, 0.625, 0.625, 0.625, 0.5, 0.625, 0.6125, 0.125, 0.6125, 0.125, 0.625, 0.125, 0.625, 0.125, 0.6125, 0.125, 0.6125, 0.125, 0.625, 0.125, 0.625, 0.125, 0.6, 0.125, 0.6, 0.125, 0.6125, 0.125, 0.6125, 0.125, 0.6, 0.125, 0.6, 0.125, 0.6125, 0.125, 0.6125, 0.125, 0.5875, 0.125, 0.5875, 0.125, 0.6, 0.125, 0.6, 0.125, 0.5875, 0.125, 0.5875, 0.125, 0.6, 0.125, 0.6, 0.125, 0.575, 0.125, 0.575, 0.125, 0.5875, 0.125, 0.5875, 0.125, 0.575, 0.125, 0.575, 0.125, 0.5875, 0.125, 0.5875, 0.125, 0.5625, 0.125, 0.5625, 0.125, 0.575, 0.125, 0.575, 0.125, 0.5625, 0.125, 0.5625, 0.125, 0.575, 0.125, 0.575, 0.125, 0.55, 0.125, 0.55, 0.125, 0.5625, 0.125, 0.5625, 0.125, 0.55, 0.125, 0.55, 0.125, 0.5625, 0.125, 0.5625, 0.125, 0.5375, 0.125, 0.5375, 0.125, 0.55, 0.125, 0.55, 0.125, 0.5375, 0.125, 0.5375, 0.125, 0.55, 0.125, 0.55, 0.125, 0.525, 0.125, 0.525, 0.125, 0.5375, 0.125, 0.5375, 0.125, 0.525, 0.125, 0.525, 0.125, 0.5375, 0.125, 0.5375, 0.125, 0.4625, 0.125, 0.4625, 0.125, 0.4625, 0.125, 0.4625, 0.125, 0.45, 0.125, 0.45, 0.125, 0.45, 0.125, 0.45, 0.125, 0.4375, 0.125, 0.4375, 0.125, 0.4375, 0.125, 0.4375, 0.125, 0.425, 0.125, 0.425, 0.125, 0.425, 0.125, 0.425, 0.125, 0.4125, 0.125, 0.4125, 0.125, 0.4125, 0.125, 0.4125, 0.125, 0.4, 0.125, 0.4, 0.125, 0.4, 0.125, 0.4, 0.125, 0.3875, 0.125, 0.3875, 0.125, 0.3875, 0.125, 0.3875, 0.125, 0.25, 0.625, 0.375, 0.625, 0.375, 0.625, 0.25, 0.625, 0.25, 0.625, 0.375, 0.625, 0.375, 0.625, 0.25, 0.625, 0.3875, 0.125, 0.3875, 0.125, 0.3875, 0.125, 0.3875, 0.125, 0.4, 0.125, 0.4, 0.125, 0.4, 0.125, 0.4, 0.125, 0.4125, 0.125, 0.4125, 0.125, 0.4125, 0.125, 0.4125, 0.125, 0.425, 0.125, 0.425, 0.125, 0.425, 0.125, 0.425, 0.125, 0.4375, 0.125, 0.4375, 0.125, 0.4375, 0.125, 0.4375, 0.125, 0.45, 0.125, 0.45, 0.125, 0.45, 0.125, 0.45, 0.125, 0.4625, 0.125, 0.4625, 0.125, 0.4625, 0.125, 0.4625, 0.125, 0.4375, 0.125, 0.4375, 0.125, 0.4375, 0.125, 0.4375, 0.125, 0.4625, 0.125, 0.4625, 0.125, 0.4625, 0.125, 0.4625, 0.125, 0.4125, 0.125, 0.4125, 0.125, 0.4125, 0.125, 0.4125, 0.125, 0.45, 0.125, 0.45, 0.125, 0.45, 0.125, 0.45, 0.125, 0.375, 0.625, 0.25, 0.625, 0.25, 0.625, 0.375, 0.625, 0.4, 0.125, 0.4, 0.125, 0.4, 0.125, 0.4, 0.125, 0.475, 0.125, 0.475, 0.125, 0.475, 0.125, 0.475, 0.125, 0.45, 0.125, 0.45, 0.125, 0.45, 0.125, 0.45, 0.125, 0.375, 0.625, 0.25, 0.625, 0.25, 0.625, 0.375, 0.625, 0.3875, 0.125, 0.3875, 0.125, 0.3875, 0.125, 0.3875, 0.125, 0.4625, 0.125, 0.4625, 0.125, 0.4625, 0.125, 0.4625, 0.125, 0.25, 0.625, 0.375, 0.625, 0.375, 0.625, 0.25, 0.625, 0.25, 0.625, 0.25, 0.625, 0.25, 0.625, 0.25, 0.625, 0.4625, 0.125, 0.4625, 0.125, 0.4625, 0.125, 0.4625, 0.125, 0.3875, 0.125, 0.3875, 0.125, 0.3875, 0.125, 0.3875, 0.125, 0.3875, 0.125, 0.3875, 0.125, 0.3875, 0.125, 0.3875, 0.125, 0.475, 0.125, 0.475, 0.125, 0.475, 0.125, 0.475, 0.125, 0.4, 0.125, 0.4, 0.125, 0.4, 0.125, 0.4, 0.125, 0.4, 0.125, 0.4, 0.125, 0.4, 0.125, 0.4, 0.125, 0.3875, 0.125, 0.3875, 0.125, 0.3875, 0.125, 0.3875, 0.125, 0.475, 0.125, 0.475, 0.125, 0.475, 0.125, 0.475, 0.125, 0.475, 0.125, 0.475, 0.125, 0.475, 0.125, 0.475, 0.125, 0.4625, 0.125, 0.4625, 0.125, 0.4625, 0.125, 0.4625, 0.125, 0.4625, 0.125, 0.4625, 0.125, 0.4625, 0.125, 0.4625, 0.125, 0.4625, 0.125, 0.4625, 0.125, 0.4625, 0.125, 0.4625, 0.125, 0.4625, 0.125, 0.4625, 0.125, 0.4625, 0.125, 0.4625, 0.125, 0.4625, 0.125, 0.4625, 0.125, 0.4625, 0.125, 0.4625, 0.125, 0.4625, 0.125, 0.4625, 0.125, 0.4625, 0.125, 0.4625, 0.125, 0.625, 0.875, 0.625, 0.875, 0.625, 0.875, 0.625, 0.875, 0.625, 0.875, 0.625, 0.875, 0.625, 0.875, 0.625, 0.875, 0.625, 0.875, 0.625, 0.875, 0.625, 0.875, 0.625, 0.875, 0.25, 0.625, 0.25, 0.625, 0.25, 0.625, 0.25, 0.625, 0.625, 0.875, 0.625, 0.875, 0.625, 0.875, 0.625, 0.875, 0.25, 0.625, 0.25, 0.625, 0.25, 0.625, 0.25, 0.625, 0.25, 0.625, 0.25, 0.625, 0.25, 0.625, 0.25, 0.625, 0.25, 0.625, 0.25, 0.625, 0.25, 0.625, 0.25, 0.625, 0.375, 0.0, 0.625, 0.0, 0.625, 0.25, 0.375, 0.25, 0.375, 0.25, 0.625, 0.25, 0.625, 0.5, 0.375, 0.5, 0.375, 0.5, 0.625, 0.5, 0.625, 0.75, 0.375, 0.75, 0.375, 0.75, 0.625, 0.75, 0.625, 1.0, 0.375, 1.0, 0.125, 0.5, 0.375, 0.5, 0.375, 0.75, 0.125, 0.75, 0.625, 0.5, 0.875, 0.5, 0.875, 0.75, 0.625, 0.75, 0.375, 0.0, 0.625, 0.0, 0.625, 0.25, 0.375, 0.25, 0.375, 0.25, 0.625, 0.25, 0.625, 0.5, 0.375, 0.5, 0.375, 0.5, 0.625, 0.5, 0.625, 0.75, 0.375, 0.75, 0.375, 0.75, 0.625, 0.75, 0.625, 1.0, 0.375, 1.0, 0.125, 0.5, 0.375, 0.5, 0.375, 0.75, 0.125, 0.75, 0.625, 0.5, 0.875, 0.5, 0.875, 0.75, 0.625, 0.75, 0.375, 0.0, 0.625, 0.0, 0.625, 0.25, 0.375, 0.25, 0.375, 0.25, 0.625, 0.25, 0.625, 0.5, 0.375, 0.5, 0.375, 0.5, 0.625, 0.5, 0.625, 0.75, 0.375, 0.75, 0.375, 0.75, 0.625, 0.75, 0.625, 1.0, 0.375, 1.0, 0.125, 0.5, 0.375, 0.5, 0.375, 0.75, 0.125, 0.75, 0.625, 0.5, 0.875, 0.5, 0.875, 0.75, 0.625, 0.75, 0.375, 0.0, 0.625, 0.0, 0.625, 0.25, 0.375, 0.25, 0.375, 0.25, 0.625, 0.25, 0.625, 0.5, 0.375, 0.5, 0.375, 0.5, 0.625, 0.5, 0.625, 0.75, 0.375, 0.75, 0.375, 0.75, 0.625, 0.75, 0.625, 1.0, 0.375, 1.0, 0.125, 0.5, 0.375, 0.5, 0.375, 0.75, 0.125, 0.75, 0.625, 0.5, 0.875, 0.5, 0.875, 0.75, 0.625, 0.75, 0.375, 0.0, 0.625, 0.0, 0.625, 0.25, 0.375, 0.25, 0.375, 0.25, 0.625, 0.25, 0.625, 0.5, 0.375, 0.5, 0.375, 0.5, 0.625, 0.5, 0.625, 0.75, 0.375, 0.75, 0.375, 0.75, 0.625, 0.75, 0.625, 1.0, 0.375, 1.0, 0.125, 0.5, 0.375, 0.5, 0.375, 0.75, 0.125, 0.75, 0.625, 0.5, 0.875, 0.5, 0.875, 0.75, 0.625, 0.75, 0.375, 0.0, 0.625, 0.0, 0.625, 0.25, 0.375, 0.25, 0.375, 0.25, 0.625, 0.25, 0.625, 0.5, 0.375, 0.5, 0.375, 0.5, 0.625, 0.5, 0.625, 0.75, 0.375, 0.75, 0.375, 0.75, 0.625, 0.75, 0.625, 1.0, 0.375, 1.0, 0.125, 0.5, 0.375, 0.5, 0.375, 0.75, 0.125, 0.75, 0.625, 0.5, 0.875, 0.5, 0.875, 0.75, 0.625, 0.75, 0.375, 0.0, 0.625, 0.0, 0.625, 0.25, 0.375, 0.25, 0.375, 0.25, 0.625, 0.25, 0.625, 0.5, 0.375, 0.5, 0.375, 0.5, 0.625, 0.5, 0.625, 0.75, 0.375, 0.75, 0.375, 0.75, 0.625, 0.75, 0.625, 1.0, 0.375, 1.0, 0.125, 0.5, 0.375, 0.5, 0.375, 0.75, 0.125, 0.75, 0.625, 0.5, 0.875, 0.5, 0.875, 0.75, 0.625, 0.75, 0.375, 0.0, 0.625, 0.0, 0.625, 0.25, 0.375, 0.25, 0.375, 0.25, 0.625, 0.25, 0.625, 0.5, 0.375, 0.5, 0.375, 0.5, 0.625, 0.5, 0.625, 0.75, 0.375, 0.75, 0.375, 0.75, 0.625, 0.75, 0.625, 1.0, 0.375, 1.0, 0.125, 0.5, 0.375, 0.5, 0.375, 0.75, 0.125, 0.75, 0.625, 0.5, 0.875, 0.5, 0.875, 0.75, 0.625, 0.75, 0.375, 0.0, 0.625, 0.0, 0.625, 0.25, 0.375, 0.25, 0.375, 0.25, 0.625, 0.25, 0.625, 0.5, 0.375, 0.5, 0.375, 0.5, 0.625, 0.5, 0.625, 0.75, 0.375, 0.75, 0.375, 0.75, 0.625, 0.75, 0.625, 1.0, 0.375, 1.0, 0.125, 0.5, 0.375, 0.5, 0.375, 0.75, 0.125, 0.75, 0.625, 0.5, 0.875, 0.5, 0.875, 0.75, 0.625, 0.75, 0.375, 0.0, 0.625, 0.0, 0.625, 0.25, 0.375, 0.25, 0.375, 0.25, 0.625, 0.25, 0.625, 0.5, 0.375, 0.5, 0.375, 0.5, 0.625, 0.5, 0.625, 0.75, 0.375, 0.75, 0.375, 0.75, 0.625, 0.75, 0.625, 1.0, 0.375, 1.0, 0.125, 0.5, 0.375, 0.5, 0.375, 0.75, 0.125, 0.75, 0.625, 0.5, 0.875, 0.5, 0.875, 0.75, 0.625, 0.75, 0.375, 0.0, 0.625, 0.0, 0.625, 0.25, 0.375, 0.25, 0.375, 0.25, 0.625, 0.25, 0.625, 0.5, 0.375, 0.5, 0.375, 0.5, 0.625, 0.5, 0.625, 0.75, 0.375, 0.75, 0.375, 0.75, 0.625, 0.75, 0.625, 1.0, 0.375, 1.0, 0.125, 0.5, 0.375, 0.5, 0.375, 0.75, 0.125, 0.75, 0.625, 0.5, 0.875, 0.5, 0.875, 0.75, 0.625, 0.75, 0.375, 0.0, 0.625, 0.0, 0.625, 0.25, 0.375, 0.25, 0.375, 0.25, 0.625, 0.25, 0.625, 0.5, 0.375, 0.5, 0.375, 0.5, 0.625, 0.5, 0.625, 0.75, 0.375, 0.75, 0.375, 0.75, 0.625, 0.75, 0.625, 1.0, 0.375, 1.0, 0.125, 0.5, 0.375, 0.5, 0.375, 0.75, 0.125, 0.75, 0.625, 0.5, 0.875, 0.5, 0.875, 0.75, 0.625, 0.75, 0.375, 0.0, 0.625, 0.0, 0.625, 0.25, 0.375, 0.25, 0.375, 0.25, 0.625, 0.25, 0.625, 0.5, 0.375, 0.5, 0.375, 0.5, 0.625, 0.5, 0.625, 0.75, 0.375, 0.75, 0.375, 0.75, 0.625, 0.75, 0.625, 1.0, 0.375, 1.0, 0.125, 0.5, 0.375, 0.5, 0.375, 0.75, 0.125, 0.75, 0.625, 0.5, 0.875, 0.5, 0.875, 0.75, 0.625, 0.75, 0.375, 0.0, 0.625, 0.0, 0.625, 0.25, 0.375, 0.25, 0.375, 0.25, 0.625, 0.25, 0.625, 0.5, 0.375, 0.5, 0.375, 0.5, 0.625, 0.5, 0.625, 0.75, 0.375, 0.75, 0.375, 0.75, 0.625, 0.75, 0.625, 1.0, 0.375, 1.0, 0.125, 0.5, 0.375, 0.5, 0.375, 0.75, 0.125, 0.75, 0.625, 0.5, 0.875, 0.5, 0.875, 0.75, 0.625, 0.75, 0.375, 0.0, 0.625, 0.0, 0.625, 0.25, 0.375, 0.25, 0.375, 0.25, 0.625, 0.25, 0.625, 0.5, 0.375, 0.5, 0.375, 0.5, 0.625, 0.5, 0.625, 0.75, 0.375, 0.75, 0.375, 0.75, 0.625, 0.75, 0.625, 1.0, 0.375, 1.0, 0.125, 0.5, 0.375, 0.5, 0.375, 0.75, 0.125, 0.75, 0.625, 0.5, 0.875, 0.5, 0.875, 0.75, 0.625, 0.75, 0.375, 0.0, 0.625, 0.0, 0.625, 0.25, 0.375, 0.25, 0.375, 0.25, 0.625, 0.25, 0.625, 0.5, 0.375, 0.5, 0.375, 0.5, 0.625, 0.5, 0.625, 0.75, 0.375, 0.75, 0.375, 0.75, 0.625, 0.75, 0.625, 1.0, 0.375, 1.0, 0.125, 0.5, 0.375, 0.5, 0.375, 0.75, 0.125, 0.75, 0.625, 0.5, 0.875, 0.5, 0.875, 0.75, 0.625, 0.75, 0.375, 0.0, 0.625, 0.0, 0.625, 0.25, 0.375, 0.25, 0.375, 0.25, 0.625, 0.25, 0.625, 0.5, 0.375, 0.5, 0.375, 0.5, 0.625, 0.5, 0.625, 0.75, 0.375, 0.75, 0.375, 0.75, 0.625, 0.75, 0.625, 1.0, 0.375, 1.0, 0.125, 0.5, 0.375, 0.5, 0.375, 0.75, 0.125, 0.75, 0.625, 0.5, 0.875, 0.5, 0.875, 0.75, 0.625, 0.75, 0.375, 0.0, 0.625, 0.0, 0.625, 0.25, 0.375, 0.25, 0.375, 0.25, 0.625, 0.25, 0.625, 0.5, 0.375, 0.5, 0.375, 0.5, 0.625, 0.5, 0.625, 0.75, 0.375, 0.75, 0.375, 0.75, 0.625, 0.75, 0.625, 1.0, 0.375, 1.0, 0.125, 0.5, 0.375, 0.5, 0.375, 0.75, 0.125, 0.75, 0.625, 0.5, 0.875, 0.5, 0.875, 0.75, 0.625, 0.75, 0.375, 0.0, 0.625, 0.0, 0.625, 0.25, 0.375, 0.25, 0.375, 0.25, 0.625, 0.25, 0.625, 0.5, 0.375, 0.5, 0.375, 0.5, 0.625, 0.5, 0.625, 0.75, 0.375, 0.75, 0.375, 0.75, 0.625, 0.75, 0.625, 1.0, 0.375, 1.0, 0.125, 0.5, 0.375, 0.5, 0.375, 0.75, 0.125, 0.75, 0.625, 0.5, 0.875, 0.5, 0.875, 0.75, 0.625, 0.75, 0.375, 0.0, 0.625, 0.0, 0.625, 0.25, 0.375, 0.25, 0.375, 0.25, 0.625, 0.25, 0.625, 0.5, 0.375, 0.5, 0.375, 0.5, 0.625, 0.5, 0.625, 0.75, 0.375, 0.75, 0.375, 0.75, 0.625, 0.75, 0.625, 1.0, 0.375, 1.0, 0.125, 0.5, 0.375, 0.5, 0.375, 0.75, 0.125, 0.75, 0.625, 0.5, 0.875, 0.5, 0.875, 0.75, 0.625, 0.75])
me_cube.materials.append(mat_material)
me_cube.use_remesh_preserve_volume = False
me_cube.use_remesh_preserve_attributes = False
me_cube.use_mirror_vertex_groups = False
me_cube.update()

# ---- objects
ob_pyramid = bpy.data.objects.new('Pyramid', me_cube)
ob_light = bpy.data.objects.new('Light', light_light)
ob_camera = bpy.data.objects.new('Camera', cam_camera)

# ---- transforms, parenting, visibility, modifiers, constraints
ob_pyramid.location = (0.0, 0.0, 0.0)
ob_pyramid.scale = (10.0, 10.0, 1.0)
ob_pyramid.lock_rotations_4d = False
ob_pyramid.empty_display_type = 'ARROWS'
ob_pyramid.lineart.crease_threshold = 0.0
ob_light.location = (8.351, -6.361, 13.07)
ob_light.rotation_euler = (0.6503, 0.05522, 1.866)
ob_light.lock_rotations_4d = False
ob_light.empty_display_type = 'ARROWS'
ob_light.color = (0.0, 0.0, 0.0, 0.0)
ob_light.lineart.crease_threshold = 0.0
ob_camera.location = (7.359, -6.926, 4.958)
ob_camera.rotation_euler = (1.109, 0.0, 0.8149)
ob_camera.lock_rotations_4d = False
ob_camera.empty_display_type = 'ARROWS'
ob_camera.color = (0.0, 0.0, 0.0, 0.0)
ob_camera.display_type = 'WIRE'
ob_camera.lineart.crease_threshold = 0.0

# ---- collection membership
col_collection.objects.link(ob_pyramid)
col_collection.objects.link(ob_light)
col_collection.objects.link(ob_camera)

# ---- scene / render settings (as saved in the file)
scene.camera = ob_camera
scene.frame_start = 1; scene.frame_end = 250; scene.frame_set(1)
scene.render.engine = 'BLENDER_EEVEE_NEXT'
scene.render.motion_blur_shutter = 1.0
scene.cycles.use_denoising = False
scene.cycles.samples = 128
scene.cycles.sampling_pattern = 'TABULATED_SOBOL'
scene.cycles.use_adaptive_sampling = False
scene.cycles.use_light_tree = False
scene.view_settings.view_transform = 'Filmic'
bpy.context.view_layer.update()
